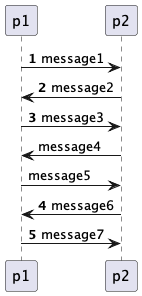

The diagram above was rendered by PlantUML. Its source (embedded in the PNG):
@startuml

autonumber
p1 -> p2: message1
p1 <- p2: message2
p1 -> p2: message3

autonumber stop
p1 <- p2: message4
p1-> p2: message5

autonumber resume
p1 <- p2: message6
p1-> p2: message7

@enduml